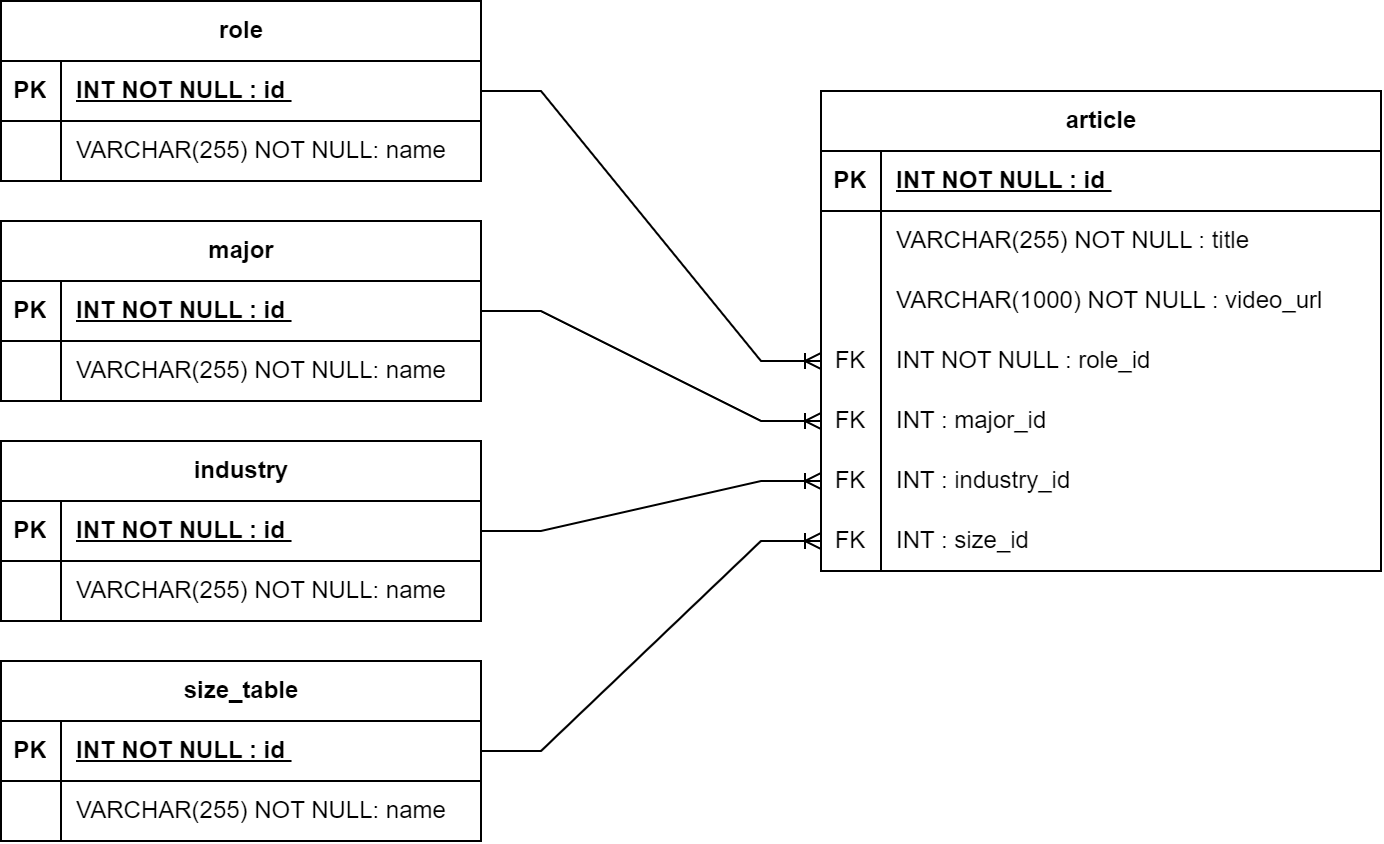

The diagram above was exported from draw.io. Its source (the exported page's mxGraphModel, read from the mxfile embedded in the PNG):
<mxGraphModel dx="875" dy="451" grid="1" gridSize="10" guides="1" tooltips="1" connect="1" arrows="1" fold="1" page="1" pageScale="1" pageWidth="827" pageHeight="1169" math="0" shadow="0">
  <root>
    <mxCell id="0" />
    <mxCell id="1" parent="0" />
    <mxCell id="otZRVs4cwaoObGf1ATsx-1" value="role" style="shape=table;startSize=30;container=1;collapsible=1;childLayout=tableLayout;fixedRows=1;rowLines=0;fontStyle=1;align=center;resizeLast=1;html=1;" vertex="1" parent="1">
      <mxGeometry x="80" y="40" width="240" height="90" as="geometry" />
    </mxCell>
    <mxCell id="otZRVs4cwaoObGf1ATsx-2" value="" style="shape=tableRow;horizontal=0;startSize=0;swimlaneHead=0;swimlaneBody=0;fillColor=none;collapsible=0;dropTarget=0;points=[[0,0.5],[1,0.5]];portConstraint=eastwest;top=0;left=0;right=0;bottom=1;" vertex="1" parent="otZRVs4cwaoObGf1ATsx-1">
      <mxGeometry y="30" width="240" height="30" as="geometry" />
    </mxCell>
    <mxCell id="otZRVs4cwaoObGf1ATsx-3" value="PK" style="shape=partialRectangle;connectable=0;fillColor=none;top=0;left=0;bottom=0;right=0;fontStyle=1;overflow=hidden;whiteSpace=wrap;html=1;" vertex="1" parent="otZRVs4cwaoObGf1ATsx-2">
      <mxGeometry width="30" height="30" as="geometry">
        <mxRectangle width="30" height="30" as="alternateBounds" />
      </mxGeometry>
    </mxCell>
    <mxCell id="otZRVs4cwaoObGf1ATsx-4" value="INT NOT NULL : id&amp;nbsp;" style="shape=partialRectangle;connectable=0;fillColor=none;top=0;left=0;bottom=0;right=0;align=left;spacingLeft=6;fontStyle=5;overflow=hidden;whiteSpace=wrap;html=1;" vertex="1" parent="otZRVs4cwaoObGf1ATsx-2">
      <mxGeometry x="30" width="210" height="30" as="geometry">
        <mxRectangle width="210" height="30" as="alternateBounds" />
      </mxGeometry>
    </mxCell>
    <mxCell id="otZRVs4cwaoObGf1ATsx-5" value="" style="shape=tableRow;horizontal=0;startSize=0;swimlaneHead=0;swimlaneBody=0;fillColor=none;collapsible=0;dropTarget=0;points=[[0,0.5],[1,0.5]];portConstraint=eastwest;top=0;left=0;right=0;bottom=0;" vertex="1" parent="otZRVs4cwaoObGf1ATsx-1">
      <mxGeometry y="60" width="240" height="30" as="geometry" />
    </mxCell>
    <mxCell id="otZRVs4cwaoObGf1ATsx-6" value="" style="shape=partialRectangle;connectable=0;fillColor=none;top=0;left=0;bottom=0;right=0;editable=1;overflow=hidden;whiteSpace=wrap;html=1;" vertex="1" parent="otZRVs4cwaoObGf1ATsx-5">
      <mxGeometry width="30" height="30" as="geometry">
        <mxRectangle width="30" height="30" as="alternateBounds" />
      </mxGeometry>
    </mxCell>
    <mxCell id="otZRVs4cwaoObGf1ATsx-7" value="VARCHAR(255) NOT NULL: name" style="shape=partialRectangle;connectable=0;fillColor=none;top=0;left=0;bottom=0;right=0;align=left;spacingLeft=6;overflow=hidden;whiteSpace=wrap;html=1;" vertex="1" parent="otZRVs4cwaoObGf1ATsx-5">
      <mxGeometry x="30" width="210" height="30" as="geometry">
        <mxRectangle width="210" height="30" as="alternateBounds" />
      </mxGeometry>
    </mxCell>
    <mxCell id="JxIoVXgQeM0EASSLElvs-1" value="major" style="shape=table;startSize=30;container=1;collapsible=1;childLayout=tableLayout;fixedRows=1;rowLines=0;fontStyle=1;align=center;resizeLast=1;html=1;" vertex="1" parent="1">
      <mxGeometry x="80" y="150" width="240" height="90" as="geometry" />
    </mxCell>
    <mxCell id="JxIoVXgQeM0EASSLElvs-2" value="" style="shape=tableRow;horizontal=0;startSize=0;swimlaneHead=0;swimlaneBody=0;fillColor=none;collapsible=0;dropTarget=0;points=[[0,0.5],[1,0.5]];portConstraint=eastwest;top=0;left=0;right=0;bottom=1;" vertex="1" parent="JxIoVXgQeM0EASSLElvs-1">
      <mxGeometry y="30" width="240" height="30" as="geometry" />
    </mxCell>
    <mxCell id="JxIoVXgQeM0EASSLElvs-3" value="PK" style="shape=partialRectangle;connectable=0;fillColor=none;top=0;left=0;bottom=0;right=0;fontStyle=1;overflow=hidden;whiteSpace=wrap;html=1;" vertex="1" parent="JxIoVXgQeM0EASSLElvs-2">
      <mxGeometry width="30" height="30" as="geometry">
        <mxRectangle width="30" height="30" as="alternateBounds" />
      </mxGeometry>
    </mxCell>
    <mxCell id="JxIoVXgQeM0EASSLElvs-4" value="INT NOT NULL : id&amp;nbsp;" style="shape=partialRectangle;connectable=0;fillColor=none;top=0;left=0;bottom=0;right=0;align=left;spacingLeft=6;fontStyle=5;overflow=hidden;whiteSpace=wrap;html=1;" vertex="1" parent="JxIoVXgQeM0EASSLElvs-2">
      <mxGeometry x="30" width="210" height="30" as="geometry">
        <mxRectangle width="210" height="30" as="alternateBounds" />
      </mxGeometry>
    </mxCell>
    <mxCell id="JxIoVXgQeM0EASSLElvs-5" value="" style="shape=tableRow;horizontal=0;startSize=0;swimlaneHead=0;swimlaneBody=0;fillColor=none;collapsible=0;dropTarget=0;points=[[0,0.5],[1,0.5]];portConstraint=eastwest;top=0;left=0;right=0;bottom=0;" vertex="1" parent="JxIoVXgQeM0EASSLElvs-1">
      <mxGeometry y="60" width="240" height="30" as="geometry" />
    </mxCell>
    <mxCell id="JxIoVXgQeM0EASSLElvs-6" value="" style="shape=partialRectangle;connectable=0;fillColor=none;top=0;left=0;bottom=0;right=0;editable=1;overflow=hidden;whiteSpace=wrap;html=1;" vertex="1" parent="JxIoVXgQeM0EASSLElvs-5">
      <mxGeometry width="30" height="30" as="geometry">
        <mxRectangle width="30" height="30" as="alternateBounds" />
      </mxGeometry>
    </mxCell>
    <mxCell id="JxIoVXgQeM0EASSLElvs-7" value="VARCHAR(255) NOT NULL: name" style="shape=partialRectangle;connectable=0;fillColor=none;top=0;left=0;bottom=0;right=0;align=left;spacingLeft=6;overflow=hidden;whiteSpace=wrap;html=1;" vertex="1" parent="JxIoVXgQeM0EASSLElvs-5">
      <mxGeometry x="30" width="210" height="30" as="geometry">
        <mxRectangle width="210" height="30" as="alternateBounds" />
      </mxGeometry>
    </mxCell>
    <mxCell id="JxIoVXgQeM0EASSLElvs-8" value="industry" style="shape=table;startSize=30;container=1;collapsible=1;childLayout=tableLayout;fixedRows=1;rowLines=0;fontStyle=1;align=center;resizeLast=1;html=1;" vertex="1" parent="1">
      <mxGeometry x="80" y="260" width="240" height="90" as="geometry" />
    </mxCell>
    <mxCell id="JxIoVXgQeM0EASSLElvs-9" value="" style="shape=tableRow;horizontal=0;startSize=0;swimlaneHead=0;swimlaneBody=0;fillColor=none;collapsible=0;dropTarget=0;points=[[0,0.5],[1,0.5]];portConstraint=eastwest;top=0;left=0;right=0;bottom=1;" vertex="1" parent="JxIoVXgQeM0EASSLElvs-8">
      <mxGeometry y="30" width="240" height="30" as="geometry" />
    </mxCell>
    <mxCell id="JxIoVXgQeM0EASSLElvs-10" value="PK" style="shape=partialRectangle;connectable=0;fillColor=none;top=0;left=0;bottom=0;right=0;fontStyle=1;overflow=hidden;whiteSpace=wrap;html=1;" vertex="1" parent="JxIoVXgQeM0EASSLElvs-9">
      <mxGeometry width="30" height="30" as="geometry">
        <mxRectangle width="30" height="30" as="alternateBounds" />
      </mxGeometry>
    </mxCell>
    <mxCell id="JxIoVXgQeM0EASSLElvs-11" value="INT NOT NULL : id&amp;nbsp;" style="shape=partialRectangle;connectable=0;fillColor=none;top=0;left=0;bottom=0;right=0;align=left;spacingLeft=6;fontStyle=5;overflow=hidden;whiteSpace=wrap;html=1;" vertex="1" parent="JxIoVXgQeM0EASSLElvs-9">
      <mxGeometry x="30" width="210" height="30" as="geometry">
        <mxRectangle width="210" height="30" as="alternateBounds" />
      </mxGeometry>
    </mxCell>
    <mxCell id="JxIoVXgQeM0EASSLElvs-12" value="" style="shape=tableRow;horizontal=0;startSize=0;swimlaneHead=0;swimlaneBody=0;fillColor=none;collapsible=0;dropTarget=0;points=[[0,0.5],[1,0.5]];portConstraint=eastwest;top=0;left=0;right=0;bottom=0;" vertex="1" parent="JxIoVXgQeM0EASSLElvs-8">
      <mxGeometry y="60" width="240" height="30" as="geometry" />
    </mxCell>
    <mxCell id="JxIoVXgQeM0EASSLElvs-13" value="" style="shape=partialRectangle;connectable=0;fillColor=none;top=0;left=0;bottom=0;right=0;editable=1;overflow=hidden;whiteSpace=wrap;html=1;" vertex="1" parent="JxIoVXgQeM0EASSLElvs-12">
      <mxGeometry width="30" height="30" as="geometry">
        <mxRectangle width="30" height="30" as="alternateBounds" />
      </mxGeometry>
    </mxCell>
    <mxCell id="JxIoVXgQeM0EASSLElvs-14" value="VARCHAR(255) NOT NULL: name" style="shape=partialRectangle;connectable=0;fillColor=none;top=0;left=0;bottom=0;right=0;align=left;spacingLeft=6;overflow=hidden;whiteSpace=wrap;html=1;" vertex="1" parent="JxIoVXgQeM0EASSLElvs-12">
      <mxGeometry x="30" width="210" height="30" as="geometry">
        <mxRectangle width="210" height="30" as="alternateBounds" />
      </mxGeometry>
    </mxCell>
    <mxCell id="JxIoVXgQeM0EASSLElvs-15" value="size_table" style="shape=table;startSize=30;container=1;collapsible=1;childLayout=tableLayout;fixedRows=1;rowLines=0;fontStyle=1;align=center;resizeLast=1;html=1;" vertex="1" parent="1">
      <mxGeometry x="80" y="370" width="240" height="90" as="geometry" />
    </mxCell>
    <mxCell id="JxIoVXgQeM0EASSLElvs-16" value="" style="shape=tableRow;horizontal=0;startSize=0;swimlaneHead=0;swimlaneBody=0;fillColor=none;collapsible=0;dropTarget=0;points=[[0,0.5],[1,0.5]];portConstraint=eastwest;top=0;left=0;right=0;bottom=1;" vertex="1" parent="JxIoVXgQeM0EASSLElvs-15">
      <mxGeometry y="30" width="240" height="30" as="geometry" />
    </mxCell>
    <mxCell id="JxIoVXgQeM0EASSLElvs-17" value="PK" style="shape=partialRectangle;connectable=0;fillColor=none;top=0;left=0;bottom=0;right=0;fontStyle=1;overflow=hidden;whiteSpace=wrap;html=1;" vertex="1" parent="JxIoVXgQeM0EASSLElvs-16">
      <mxGeometry width="30" height="30" as="geometry">
        <mxRectangle width="30" height="30" as="alternateBounds" />
      </mxGeometry>
    </mxCell>
    <mxCell id="JxIoVXgQeM0EASSLElvs-18" value="INT NOT NULL : id&amp;nbsp;" style="shape=partialRectangle;connectable=0;fillColor=none;top=0;left=0;bottom=0;right=0;align=left;spacingLeft=6;fontStyle=5;overflow=hidden;whiteSpace=wrap;html=1;" vertex="1" parent="JxIoVXgQeM0EASSLElvs-16">
      <mxGeometry x="30" width="210" height="30" as="geometry">
        <mxRectangle width="210" height="30" as="alternateBounds" />
      </mxGeometry>
    </mxCell>
    <mxCell id="JxIoVXgQeM0EASSLElvs-19" value="" style="shape=tableRow;horizontal=0;startSize=0;swimlaneHead=0;swimlaneBody=0;fillColor=none;collapsible=0;dropTarget=0;points=[[0,0.5],[1,0.5]];portConstraint=eastwest;top=0;left=0;right=0;bottom=0;" vertex="1" parent="JxIoVXgQeM0EASSLElvs-15">
      <mxGeometry y="60" width="240" height="30" as="geometry" />
    </mxCell>
    <mxCell id="JxIoVXgQeM0EASSLElvs-20" value="" style="shape=partialRectangle;connectable=0;fillColor=none;top=0;left=0;bottom=0;right=0;editable=1;overflow=hidden;whiteSpace=wrap;html=1;" vertex="1" parent="JxIoVXgQeM0EASSLElvs-19">
      <mxGeometry width="30" height="30" as="geometry">
        <mxRectangle width="30" height="30" as="alternateBounds" />
      </mxGeometry>
    </mxCell>
    <mxCell id="JxIoVXgQeM0EASSLElvs-21" value="VARCHAR(255) NOT NULL: name" style="shape=partialRectangle;connectable=0;fillColor=none;top=0;left=0;bottom=0;right=0;align=left;spacingLeft=6;overflow=hidden;whiteSpace=wrap;html=1;" vertex="1" parent="JxIoVXgQeM0EASSLElvs-19">
      <mxGeometry x="30" width="210" height="30" as="geometry">
        <mxRectangle width="210" height="30" as="alternateBounds" />
      </mxGeometry>
    </mxCell>
    <mxCell id="JxIoVXgQeM0EASSLElvs-37" value="" style="shape=tableRow;horizontal=0;startSize=0;swimlaneHead=0;swimlaneBody=0;fillColor=none;collapsible=0;dropTarget=0;points=[[0,0.5],[1,0.5]];portConstraint=eastwest;top=0;left=0;right=0;bottom=0;" vertex="1" parent="1">
      <mxGeometry x="480" y="190" width="240" height="30" as="geometry" />
    </mxCell>
    <mxCell id="JxIoVXgQeM0EASSLElvs-38" value="" style="shape=partialRectangle;connectable=0;fillColor=none;top=0;left=0;bottom=0;right=0;editable=1;overflow=hidden;whiteSpace=wrap;html=1;" vertex="1" parent="JxIoVXgQeM0EASSLElvs-37">
      <mxGeometry width="30" height="30" as="geometry">
        <mxRectangle width="30" height="30" as="alternateBounds" />
      </mxGeometry>
    </mxCell>
    <mxCell id="JxIoVXgQeM0EASSLElvs-40" value="article" style="shape=table;startSize=30;container=1;collapsible=1;childLayout=tableLayout;fixedRows=1;rowLines=0;fontStyle=1;align=center;resizeLast=1;html=1;" vertex="1" parent="1">
      <mxGeometry x="490" y="85" width="280" height="240" as="geometry" />
    </mxCell>
    <mxCell id="JxIoVXgQeM0EASSLElvs-41" value="" style="shape=tableRow;horizontal=0;startSize=0;swimlaneHead=0;swimlaneBody=0;fillColor=none;collapsible=0;dropTarget=0;points=[[0,0.5],[1,0.5]];portConstraint=eastwest;top=0;left=0;right=0;bottom=1;" vertex="1" parent="JxIoVXgQeM0EASSLElvs-40">
      <mxGeometry y="30" width="280" height="30" as="geometry" />
    </mxCell>
    <mxCell id="JxIoVXgQeM0EASSLElvs-42" value="PK" style="shape=partialRectangle;connectable=0;fillColor=none;top=0;left=0;bottom=0;right=0;fontStyle=1;overflow=hidden;whiteSpace=wrap;html=1;" vertex="1" parent="JxIoVXgQeM0EASSLElvs-41">
      <mxGeometry width="30" height="30" as="geometry">
        <mxRectangle width="30" height="30" as="alternateBounds" />
      </mxGeometry>
    </mxCell>
    <mxCell id="JxIoVXgQeM0EASSLElvs-43" value="INT NOT NULL : id&amp;nbsp;" style="shape=partialRectangle;connectable=0;fillColor=none;top=0;left=0;bottom=0;right=0;align=left;spacingLeft=6;fontStyle=5;overflow=hidden;whiteSpace=wrap;html=1;" vertex="1" parent="JxIoVXgQeM0EASSLElvs-41">
      <mxGeometry x="30" width="250" height="30" as="geometry">
        <mxRectangle width="250" height="30" as="alternateBounds" />
      </mxGeometry>
    </mxCell>
    <mxCell id="JxIoVXgQeM0EASSLElvs-44" value="" style="shape=tableRow;horizontal=0;startSize=0;swimlaneHead=0;swimlaneBody=0;fillColor=none;collapsible=0;dropTarget=0;points=[[0,0.5],[1,0.5]];portConstraint=eastwest;top=0;left=0;right=0;bottom=0;" vertex="1" parent="JxIoVXgQeM0EASSLElvs-40">
      <mxGeometry y="60" width="280" height="30" as="geometry" />
    </mxCell>
    <mxCell id="JxIoVXgQeM0EASSLElvs-45" value="" style="shape=partialRectangle;connectable=0;fillColor=none;top=0;left=0;bottom=0;right=0;editable=1;overflow=hidden;whiteSpace=wrap;html=1;" vertex="1" parent="JxIoVXgQeM0EASSLElvs-44">
      <mxGeometry width="30" height="30" as="geometry">
        <mxRectangle width="30" height="30" as="alternateBounds" />
      </mxGeometry>
    </mxCell>
    <mxCell id="JxIoVXgQeM0EASSLElvs-46" value="VARCHAR(255) NOT NULL : title&amp;nbsp;" style="shape=partialRectangle;connectable=0;fillColor=none;top=0;left=0;bottom=0;right=0;align=left;spacingLeft=6;overflow=hidden;whiteSpace=wrap;html=1;" vertex="1" parent="JxIoVXgQeM0EASSLElvs-44">
      <mxGeometry x="30" width="250" height="30" as="geometry">
        <mxRectangle width="250" height="30" as="alternateBounds" />
      </mxGeometry>
    </mxCell>
    <mxCell id="JxIoVXgQeM0EASSLElvs-47" value="" style="shape=tableRow;horizontal=0;startSize=0;swimlaneHead=0;swimlaneBody=0;fillColor=none;collapsible=0;dropTarget=0;points=[[0,0.5],[1,0.5]];portConstraint=eastwest;top=0;left=0;right=0;bottom=0;" vertex="1" parent="JxIoVXgQeM0EASSLElvs-40">
      <mxGeometry y="90" width="280" height="30" as="geometry" />
    </mxCell>
    <mxCell id="JxIoVXgQeM0EASSLElvs-48" value="" style="shape=partialRectangle;connectable=0;fillColor=none;top=0;left=0;bottom=0;right=0;editable=1;overflow=hidden;whiteSpace=wrap;html=1;" vertex="1" parent="JxIoVXgQeM0EASSLElvs-47">
      <mxGeometry width="30" height="30" as="geometry">
        <mxRectangle width="30" height="30" as="alternateBounds" />
      </mxGeometry>
    </mxCell>
    <mxCell id="JxIoVXgQeM0EASSLElvs-49" value="VARCHAR(1000) NOT NULL : video_url&amp;nbsp;" style="shape=partialRectangle;connectable=0;fillColor=none;top=0;left=0;bottom=0;right=0;align=left;spacingLeft=6;overflow=hidden;whiteSpace=wrap;html=1;" vertex="1" parent="JxIoVXgQeM0EASSLElvs-47">
      <mxGeometry x="30" width="250" height="30" as="geometry">
        <mxRectangle width="250" height="30" as="alternateBounds" />
      </mxGeometry>
    </mxCell>
    <mxCell id="JxIoVXgQeM0EASSLElvs-50" value="" style="shape=tableRow;horizontal=0;startSize=0;swimlaneHead=0;swimlaneBody=0;fillColor=none;collapsible=0;dropTarget=0;points=[[0,0.5],[1,0.5]];portConstraint=eastwest;top=0;left=0;right=0;bottom=0;" vertex="1" parent="JxIoVXgQeM0EASSLElvs-40">
      <mxGeometry y="120" width="280" height="30" as="geometry" />
    </mxCell>
    <mxCell id="JxIoVXgQeM0EASSLElvs-51" value="FK" style="shape=partialRectangle;connectable=0;fillColor=none;top=0;left=0;bottom=0;right=0;editable=1;overflow=hidden;whiteSpace=wrap;html=1;" vertex="1" parent="JxIoVXgQeM0EASSLElvs-50">
      <mxGeometry width="30" height="30" as="geometry">
        <mxRectangle width="30" height="30" as="alternateBounds" />
      </mxGeometry>
    </mxCell>
    <mxCell id="JxIoVXgQeM0EASSLElvs-52" value="INT NOT NULL : role_id&amp;nbsp;" style="shape=partialRectangle;connectable=0;fillColor=none;top=0;left=0;bottom=0;right=0;align=left;spacingLeft=6;overflow=hidden;whiteSpace=wrap;html=1;" vertex="1" parent="JxIoVXgQeM0EASSLElvs-50">
      <mxGeometry x="30" width="250" height="30" as="geometry">
        <mxRectangle width="250" height="30" as="alternateBounds" />
      </mxGeometry>
    </mxCell>
    <mxCell id="JxIoVXgQeM0EASSLElvs-53" value="" style="shape=tableRow;horizontal=0;startSize=0;swimlaneHead=0;swimlaneBody=0;fillColor=none;collapsible=0;dropTarget=0;points=[[0,0.5],[1,0.5]];portConstraint=eastwest;top=0;left=0;right=0;bottom=0;" vertex="1" parent="JxIoVXgQeM0EASSLElvs-40">
      <mxGeometry y="150" width="280" height="30" as="geometry" />
    </mxCell>
    <mxCell id="JxIoVXgQeM0EASSLElvs-54" value="FK" style="shape=partialRectangle;connectable=0;fillColor=none;top=0;left=0;bottom=0;right=0;editable=1;overflow=hidden;whiteSpace=wrap;html=1;" vertex="1" parent="JxIoVXgQeM0EASSLElvs-53">
      <mxGeometry width="30" height="30" as="geometry">
        <mxRectangle width="30" height="30" as="alternateBounds" />
      </mxGeometry>
    </mxCell>
    <mxCell id="JxIoVXgQeM0EASSLElvs-55" value="INT : major_id&amp;nbsp;" style="shape=partialRectangle;connectable=0;fillColor=none;top=0;left=0;bottom=0;right=0;align=left;spacingLeft=6;overflow=hidden;whiteSpace=wrap;html=1;" vertex="1" parent="JxIoVXgQeM0EASSLElvs-53">
      <mxGeometry x="30" width="250" height="30" as="geometry">
        <mxRectangle width="250" height="30" as="alternateBounds" />
      </mxGeometry>
    </mxCell>
    <mxCell id="JxIoVXgQeM0EASSLElvs-56" value="" style="shape=tableRow;horizontal=0;startSize=0;swimlaneHead=0;swimlaneBody=0;fillColor=none;collapsible=0;dropTarget=0;points=[[0,0.5],[1,0.5]];portConstraint=eastwest;top=0;left=0;right=0;bottom=0;" vertex="1" parent="JxIoVXgQeM0EASSLElvs-40">
      <mxGeometry y="180" width="280" height="30" as="geometry" />
    </mxCell>
    <mxCell id="JxIoVXgQeM0EASSLElvs-57" value="FK" style="shape=partialRectangle;connectable=0;fillColor=none;top=0;left=0;bottom=0;right=0;editable=1;overflow=hidden;whiteSpace=wrap;html=1;" vertex="1" parent="JxIoVXgQeM0EASSLElvs-56">
      <mxGeometry width="30" height="30" as="geometry">
        <mxRectangle width="30" height="30" as="alternateBounds" />
      </mxGeometry>
    </mxCell>
    <mxCell id="JxIoVXgQeM0EASSLElvs-58" value="INT :&amp;nbsp;industry_id" style="shape=partialRectangle;connectable=0;fillColor=none;top=0;left=0;bottom=0;right=0;align=left;spacingLeft=6;overflow=hidden;whiteSpace=wrap;html=1;" vertex="1" parent="JxIoVXgQeM0EASSLElvs-56">
      <mxGeometry x="30" width="250" height="30" as="geometry">
        <mxRectangle width="250" height="30" as="alternateBounds" />
      </mxGeometry>
    </mxCell>
    <mxCell id="JxIoVXgQeM0EASSLElvs-59" value="" style="shape=tableRow;horizontal=0;startSize=0;swimlaneHead=0;swimlaneBody=0;fillColor=none;collapsible=0;dropTarget=0;points=[[0,0.5],[1,0.5]];portConstraint=eastwest;top=0;left=0;right=0;bottom=0;" vertex="1" parent="JxIoVXgQeM0EASSLElvs-40">
      <mxGeometry y="210" width="280" height="30" as="geometry" />
    </mxCell>
    <mxCell id="JxIoVXgQeM0EASSLElvs-60" value="FK" style="shape=partialRectangle;connectable=0;fillColor=none;top=0;left=0;bottom=0;right=0;editable=1;overflow=hidden;whiteSpace=wrap;html=1;" vertex="1" parent="JxIoVXgQeM0EASSLElvs-59">
      <mxGeometry width="30" height="30" as="geometry">
        <mxRectangle width="30" height="30" as="alternateBounds" />
      </mxGeometry>
    </mxCell>
    <mxCell id="JxIoVXgQeM0EASSLElvs-61" value="INT :&amp;nbsp;size_id" style="shape=partialRectangle;connectable=0;fillColor=none;top=0;left=0;bottom=0;right=0;align=left;spacingLeft=6;overflow=hidden;whiteSpace=wrap;html=1;" vertex="1" parent="JxIoVXgQeM0EASSLElvs-59">
      <mxGeometry x="30" width="250" height="30" as="geometry">
        <mxRectangle width="250" height="30" as="alternateBounds" />
      </mxGeometry>
    </mxCell>
    <mxCell id="JxIoVXgQeM0EASSLElvs-62" value="" style="edgeStyle=entityRelationEdgeStyle;fontSize=12;html=1;endArrow=ERoneToMany;rounded=0;exitX=1;exitY=0.5;exitDx=0;exitDy=0;entryX=0;entryY=0.5;entryDx=0;entryDy=0;" edge="1" parent="1" source="otZRVs4cwaoObGf1ATsx-2" target="JxIoVXgQeM0EASSLElvs-50">
      <mxGeometry width="100" height="100" relative="1" as="geometry">
        <mxPoint x="360" y="240" as="sourcePoint" />
        <mxPoint x="460" y="140" as="targetPoint" />
      </mxGeometry>
    </mxCell>
    <mxCell id="JxIoVXgQeM0EASSLElvs-63" value="" style="edgeStyle=entityRelationEdgeStyle;fontSize=12;html=1;endArrow=ERoneToMany;rounded=0;exitX=1;exitY=0.5;exitDx=0;exitDy=0;entryX=0;entryY=0.5;entryDx=0;entryDy=0;" edge="1" parent="1" source="JxIoVXgQeM0EASSLElvs-2" target="JxIoVXgQeM0EASSLElvs-53">
      <mxGeometry width="100" height="100" relative="1" as="geometry">
        <mxPoint x="350" y="250" as="sourcePoint" />
        <mxPoint x="520" y="340" as="targetPoint" />
      </mxGeometry>
    </mxCell>
    <mxCell id="JxIoVXgQeM0EASSLElvs-64" value="" style="edgeStyle=entityRelationEdgeStyle;fontSize=12;html=1;endArrow=ERoneToMany;rounded=0;exitX=1;exitY=0.5;exitDx=0;exitDy=0;entryX=0;entryY=0.5;entryDx=0;entryDy=0;" edge="1" parent="1" source="JxIoVXgQeM0EASSLElvs-9" target="JxIoVXgQeM0EASSLElvs-56">
      <mxGeometry width="100" height="100" relative="1" as="geometry">
        <mxPoint x="380" y="290" as="sourcePoint" />
        <mxPoint x="550" y="380" as="targetPoint" />
      </mxGeometry>
    </mxCell>
    <mxCell id="JxIoVXgQeM0EASSLElvs-65" value="" style="edgeStyle=entityRelationEdgeStyle;fontSize=12;html=1;endArrow=ERoneToMany;rounded=0;exitX=1;exitY=0.5;exitDx=0;exitDy=0;entryX=0;entryY=0.5;entryDx=0;entryDy=0;" edge="1" parent="1" source="JxIoVXgQeM0EASSLElvs-16" target="JxIoVXgQeM0EASSLElvs-59">
      <mxGeometry width="100" height="100" relative="1" as="geometry">
        <mxPoint x="390" y="400" as="sourcePoint" />
        <mxPoint x="560" y="490" as="targetPoint" />
      </mxGeometry>
    </mxCell>
  </root>
</mxGraphModel>